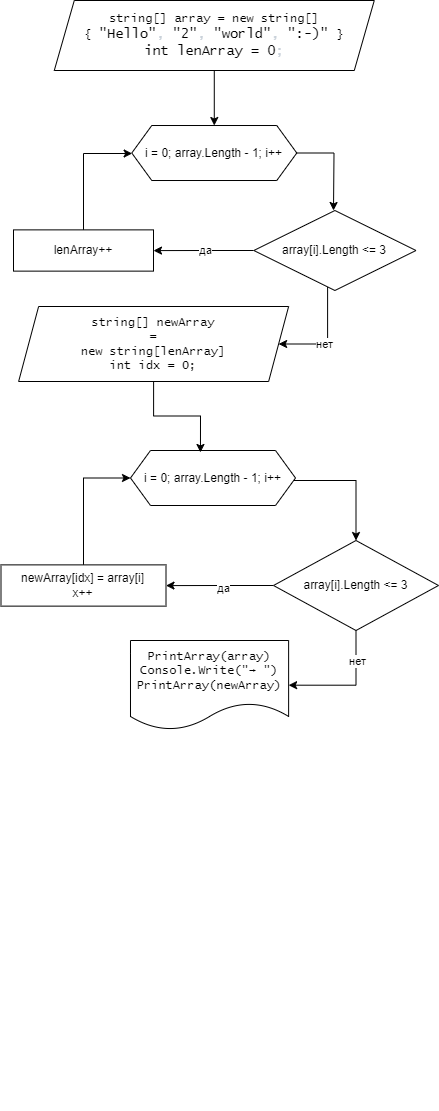

The diagram above was exported from draw.io. Its source (the exported page's mxGraphModel, read from the mxfile embedded in the PNG):
<mxGraphModel dx="2518" dy="1685" grid="1" gridSize="8" guides="1" tooltips="1" connect="1" arrows="1" fold="1" page="1" pageScale="1" pageWidth="827" pageHeight="1169" math="0" shadow="0">
  <root>
    <mxCell id="0" />
    <mxCell id="1" parent="0" />
    <mxCell id="36" value="" style="group" parent="1" vertex="1" connectable="0">
      <mxGeometry x="-1436.87" y="-40" width="402.18" height="1100" as="geometry" />
    </mxCell>
    <mxCell id="7" value="PrintArray(array) Console.Write(&quot;→ &quot;) PrintArray(newArray)" style="shape=document;whiteSpace=wrap;html=1;boundedLbl=1;fontFamily=Lucida Console;" parent="36" vertex="1">
      <mxGeometry x="113.86426086956521" y="630.0000000000001" width="158.12400000000002" height="89.375" as="geometry" />
    </mxCell>
    <mxCell id="yXMGBIwFfwrSTa0GMjRH-60" style="edgeStyle=orthogonalEdgeStyle;rounded=0;orthogonalLoop=1;jettySize=auto;html=1;entryX=0.5;entryY=0;entryDx=0;entryDy=0;" edge="1" parent="36" source="23" target="25">
      <mxGeometry relative="1" as="geometry">
        <Array as="points">
          <mxPoint x="339" y="470" />
        </Array>
      </mxGeometry>
    </mxCell>
    <mxCell id="23" value="i = 0; array.Length - 1; i++" style="shape=hexagon;perimeter=hexagonPerimeter2;whiteSpace=wrap;html=1;fixedSize=1;" parent="36" vertex="1">
      <mxGeometry x="113.86678260869566" y="440" width="164.99895652173913" height="55.00000000000001" as="geometry" />
    </mxCell>
    <mxCell id="yXMGBIwFfwrSTa0GMjRH-51" value="" style="edgeStyle=orthogonalEdgeStyle;rounded=0;orthogonalLoop=1;jettySize=auto;html=1;" edge="1" parent="36" source="25" target="28">
      <mxGeometry relative="1" as="geometry" />
    </mxCell>
    <mxCell id="yXMGBIwFfwrSTa0GMjRH-52" value="да" style="edgeLabel;html=1;align=center;verticalAlign=middle;resizable=0;points=[];" vertex="1" connectable="0" parent="yXMGBIwFfwrSTa0GMjRH-51">
      <mxGeometry x="-0.0521" y="2" relative="1" as="geometry">
        <mxPoint as="offset" />
      </mxGeometry>
    </mxCell>
    <mxCell id="yXMGBIwFfwrSTa0GMjRH-56" style="edgeStyle=orthogonalEdgeStyle;rounded=0;orthogonalLoop=1;jettySize=auto;html=1;entryX=1;entryY=0.5;entryDx=0;entryDy=0;" edge="1" parent="36" source="25" target="7">
      <mxGeometry relative="1" as="geometry" />
    </mxCell>
    <mxCell id="yXMGBIwFfwrSTa0GMjRH-57" value="нет" style="edgeLabel;html=1;align=center;verticalAlign=middle;resizable=0;points=[];" vertex="1" connectable="0" parent="yXMGBIwFfwrSTa0GMjRH-56">
      <mxGeometry x="-0.5085" y="1" relative="1" as="geometry">
        <mxPoint as="offset" />
      </mxGeometry>
    </mxCell>
    <mxCell id="25" value="array[i].Length &amp;lt;= 3" style="rhombus;whiteSpace=wrap;html=1;" parent="36" vertex="1">
      <mxGeometry x="256.87" y="530" width="165" height="90" as="geometry" />
    </mxCell>
    <mxCell id="32" value="&lt;span&gt;string[] newArray &lt;br&gt;=&lt;br&gt;new string[lenArray]&lt;br&gt;int idx = 0;&lt;br&gt;&lt;/span&gt;" style="shape=parallelogram;perimeter=parallelogramPerimeter;whiteSpace=wrap;html=1;fixedSize=1;fontFamily=Lucida Console;" parent="36" vertex="1">
      <mxGeometry x="1.9899999999999949" y="296" width="270" height="75" as="geometry" />
    </mxCell>
    <mxCell id="yXMGBIwFfwrSTa0GMjRH-40" value="" style="edgeStyle=orthogonalEdgeStyle;rounded=0;orthogonalLoop=1;jettySize=auto;html=1;" edge="1" parent="36" source="13" target="17">
      <mxGeometry relative="1" as="geometry" />
    </mxCell>
    <mxCell id="yXMGBIwFfwrSTa0GMjRH-46" value="да" style="edgeLabel;html=1;align=center;verticalAlign=middle;resizable=0;points=[];" vertex="1" connectable="0" parent="yXMGBIwFfwrSTa0GMjRH-40">
      <mxGeometry x="-0.0299" y="-1" relative="1" as="geometry">
        <mxPoint as="offset" />
      </mxGeometry>
    </mxCell>
    <mxCell id="yXMGBIwFfwrSTa0GMjRH-47" style="edgeStyle=orthogonalEdgeStyle;rounded=0;orthogonalLoop=1;jettySize=auto;html=1;entryX=1;entryY=0.5;entryDx=0;entryDy=0;" edge="1" parent="36" source="13" target="32">
      <mxGeometry relative="1" as="geometry">
        <mxPoint x="310.8699999999999" y="380" as="targetPoint" />
        <Array as="points">
          <mxPoint x="311" y="334" />
        </Array>
      </mxGeometry>
    </mxCell>
    <mxCell id="yXMGBIwFfwrSTa0GMjRH-48" value="нет" style="edgeLabel;html=1;align=center;verticalAlign=middle;resizable=0;points=[];" vertex="1" connectable="0" parent="yXMGBIwFfwrSTa0GMjRH-47">
      <mxGeometry x="0.154" relative="1" as="geometry">
        <mxPoint as="offset" />
      </mxGeometry>
    </mxCell>
    <mxCell id="13" value="array[i].Length &amp;lt;= 3" style="rhombus;whiteSpace=wrap;html=1;" parent="36" vertex="1">
      <mxGeometry x="237.19" y="200" width="162.18" height="80" as="geometry" />
    </mxCell>
    <mxCell id="yXMGBIwFfwrSTa0GMjRH-49" style="edgeStyle=orthogonalEdgeStyle;rounded=0;orthogonalLoop=1;jettySize=auto;html=1;" edge="1" parent="36" source="10">
      <mxGeometry relative="1" as="geometry">
        <mxPoint x="316.8699999999999" y="200" as="targetPoint" />
      </mxGeometry>
    </mxCell>
    <mxCell id="10" value="i = 0; array.Length - 1; i++" style="shape=hexagon;perimeter=hexagonPerimeter2;whiteSpace=wrap;html=1;fixedSize=1;" parent="36" vertex="1">
      <mxGeometry x="115.15426086956518" y="115.005" width="164.99895652173913" height="55.00000000000001" as="geometry" />
    </mxCell>
    <mxCell id="yXMGBIwFfwrSTa0GMjRH-41" value="" style="edgeStyle=orthogonalEdgeStyle;rounded=0;orthogonalLoop=1;jettySize=auto;html=1;" edge="1" parent="36" source="17" target="10">
      <mxGeometry relative="1" as="geometry">
        <Array as="points">
          <mxPoint x="67" y="143" />
        </Array>
      </mxGeometry>
    </mxCell>
    <mxCell id="17" value="lenArray++" style="whiteSpace=wrap;html=1;" parent="36" vertex="1">
      <mxGeometry x="-3.130000000000173" y="219.38" width="140" height="41.25" as="geometry" />
    </mxCell>
    <mxCell id="3" value="string[] array = new string[] &lt;br&gt;{&amp;nbsp;&lt;span class=&quot;pl-s&quot; style=&quot;font-family: , , &amp;quot;sf mono&amp;quot; , &amp;quot;menlo&amp;quot; , &amp;quot;consolas&amp;quot; , &amp;quot;liberation mono&amp;quot; , monospace ; font-size: 13.6px ; box-sizing: border-box&quot;&gt;&lt;span class=&quot;pl-pds&quot; style=&quot;box-sizing: border-box&quot;&gt;&quot;&lt;/span&gt;Hello&lt;span class=&quot;pl-pds&quot; style=&quot;box-sizing: border-box&quot;&gt;&quot;&lt;/span&gt;&lt;/span&gt;&lt;span style=&quot;color: rgb(201 , 209 , 217) ; font-family: , , &amp;quot;sf mono&amp;quot; , &amp;quot;menlo&amp;quot; , &amp;quot;consolas&amp;quot; , &amp;quot;liberation mono&amp;quot; , monospace ; font-size: 13.6px&quot;&gt;, &lt;/span&gt;&lt;span class=&quot;pl-s&quot; style=&quot;font-family: , , &amp;quot;sf mono&amp;quot; , &amp;quot;menlo&amp;quot; , &amp;quot;consolas&amp;quot; , &amp;quot;liberation mono&amp;quot; , monospace ; font-size: 13.6px ; box-sizing: border-box&quot;&gt;&lt;span class=&quot;pl-pds&quot; style=&quot;box-sizing: border-box&quot;&gt;&quot;&lt;/span&gt;2&lt;span class=&quot;pl-pds&quot; style=&quot;box-sizing: border-box&quot;&gt;&quot;&lt;/span&gt;&lt;/span&gt;&lt;span style=&quot;color: rgb(201 , 209 , 217) ; font-family: , , &amp;quot;sf mono&amp;quot; , &amp;quot;menlo&amp;quot; , &amp;quot;consolas&amp;quot; , &amp;quot;liberation mono&amp;quot; , monospace ; font-size: 13.6px&quot;&gt;, &lt;/span&gt;&lt;span class=&quot;pl-s&quot; style=&quot;font-family: , , &amp;quot;sf mono&amp;quot; , &amp;quot;menlo&amp;quot; , &amp;quot;consolas&amp;quot; , &amp;quot;liberation mono&amp;quot; , monospace ; font-size: 13.6px ; box-sizing: border-box&quot;&gt;&lt;span class=&quot;pl-pds&quot; style=&quot;box-sizing: border-box&quot;&gt;&quot;&lt;/span&gt;world&lt;span class=&quot;pl-pds&quot; style=&quot;box-sizing: border-box&quot;&gt;&quot;&lt;/span&gt;&lt;/span&gt;&lt;span style=&quot;color: rgb(201 , 209 , 217) ; font-family: , , &amp;quot;sf mono&amp;quot; , &amp;quot;menlo&amp;quot; , &amp;quot;consolas&amp;quot; , &amp;quot;liberation mono&amp;quot; , monospace ; font-size: 13.6px&quot;&gt;, &lt;/span&gt;&lt;span class=&quot;pl-s&quot; style=&quot;font-family: , , &amp;quot;sf mono&amp;quot; , &amp;quot;menlo&amp;quot; , &amp;quot;consolas&amp;quot; , &amp;quot;liberation mono&amp;quot; , monospace ; font-size: 13.6px ; box-sizing: border-box&quot;&gt;&lt;span class=&quot;pl-pds&quot; style=&quot;box-sizing: border-box&quot;&gt;&quot;&lt;/span&gt;:-)&lt;span class=&quot;pl-pds&quot; style=&quot;box-sizing: border-box&quot;&gt;&quot;&amp;nbsp;&lt;/span&gt;&lt;/span&gt;&lt;span&gt;}&lt;br&gt;&lt;/span&gt;&lt;span class=&quot;pl-k&quot; style=&quot;font-family: , , &amp;quot;sf mono&amp;quot; , &amp;quot;menlo&amp;quot; , &amp;quot;consolas&amp;quot; , &amp;quot;liberation mono&amp;quot; , monospace ; font-size: 13.6px ; box-sizing: border-box&quot;&gt;int&lt;/span&gt;&lt;span style=&quot;color: rgb(201 , 209 , 217) ; font-family: , , &amp;quot;sf mono&amp;quot; , &amp;quot;menlo&amp;quot; , &amp;quot;consolas&amp;quot; , &amp;quot;liberation mono&amp;quot; , monospace ; font-size: 13.6px&quot;&gt; &lt;/span&gt;&lt;span class=&quot;pl-en&quot; style=&quot;font-family: , , &amp;quot;sf mono&amp;quot; , &amp;quot;menlo&amp;quot; , &amp;quot;consolas&amp;quot; , &amp;quot;liberation mono&amp;quot; , monospace ; font-size: 13.6px ; box-sizing: border-box&quot;&gt;lenArray&lt;/span&gt;&lt;span style=&quot;color: rgb(201 , 209 , 217) ; font-family: , , &amp;quot;sf mono&amp;quot; , &amp;quot;menlo&amp;quot; , &amp;quot;consolas&amp;quot; , &amp;quot;liberation mono&amp;quot; , monospace ; font-size: 13.6px&quot;&gt; &lt;/span&gt;&lt;span class=&quot;pl-k&quot; style=&quot;font-family: , , &amp;quot;sf mono&amp;quot; , &amp;quot;menlo&amp;quot; , &amp;quot;consolas&amp;quot; , &amp;quot;liberation mono&amp;quot; , monospace ; font-size: 13.6px ; box-sizing: border-box&quot;&gt;=&lt;/span&gt;&lt;span style=&quot;color: rgb(201 , 209 , 217) ; font-family: , , &amp;quot;sf mono&amp;quot; , &amp;quot;menlo&amp;quot; , &amp;quot;consolas&amp;quot; , &amp;quot;liberation mono&amp;quot; , monospace ; font-size: 13.6px&quot;&gt; &lt;/span&gt;&lt;span class=&quot;pl-c1&quot; style=&quot;font-family: , , &amp;quot;sf mono&amp;quot; , &amp;quot;menlo&amp;quot; , &amp;quot;consolas&amp;quot; , &amp;quot;liberation mono&amp;quot; , monospace ; font-size: 13.6px ; box-sizing: border-box&quot;&gt;0&lt;/span&gt;&lt;span style=&quot;color: rgb(201 , 209 , 217) ; font-family: , , &amp;quot;sf mono&amp;quot; , &amp;quot;menlo&amp;quot; , &amp;quot;consolas&amp;quot; , &amp;quot;liberation mono&amp;quot; , monospace ; font-size: 13.6px&quot;&gt;;&lt;/span&gt;&lt;span&gt;&lt;br&gt;&lt;/span&gt;" style="shape=parallelogram;perimeter=parallelogramPerimeter;whiteSpace=wrap;html=1;fixedSize=1;fontFamily=Lucida Console;" parent="36" vertex="1">
      <mxGeometry x="37.649999999999864" y="-10" width="320" height="70" as="geometry" />
    </mxCell>
    <mxCell id="20" value="" style="edgeStyle=none;html=1;" parent="36" source="3" target="10" edge="1">
      <mxGeometry relative="1" as="geometry" />
    </mxCell>
    <mxCell id="yXMGBIwFfwrSTa0GMjRH-55" style="edgeStyle=orthogonalEdgeStyle;rounded=0;orthogonalLoop=1;jettySize=auto;html=1;entryX=0;entryY=0.5;entryDx=0;entryDy=0;" edge="1" parent="36" source="28" target="23">
      <mxGeometry relative="1" as="geometry" />
    </mxCell>
    <mxCell id="28" value="newArray[idx] = array[i]&lt;br&gt;x++" style="whiteSpace=wrap;html=1;" parent="36" vertex="1">
      <mxGeometry x="-15.633217391304342" y="554.3800000000001" width="164.99895652173913" height="41.25" as="geometry" />
    </mxCell>
    <mxCell id="yXMGBIwFfwrSTa0GMjRH-58" style="edgeStyle=orthogonalEdgeStyle;rounded=0;orthogonalLoop=1;jettySize=auto;html=1;entryX=0.424;entryY=0.036;entryDx=0;entryDy=0;entryPerimeter=0;" edge="1" parent="36" source="32" target="23">
      <mxGeometry relative="1" as="geometry" />
    </mxCell>
  </root>
</mxGraphModel>